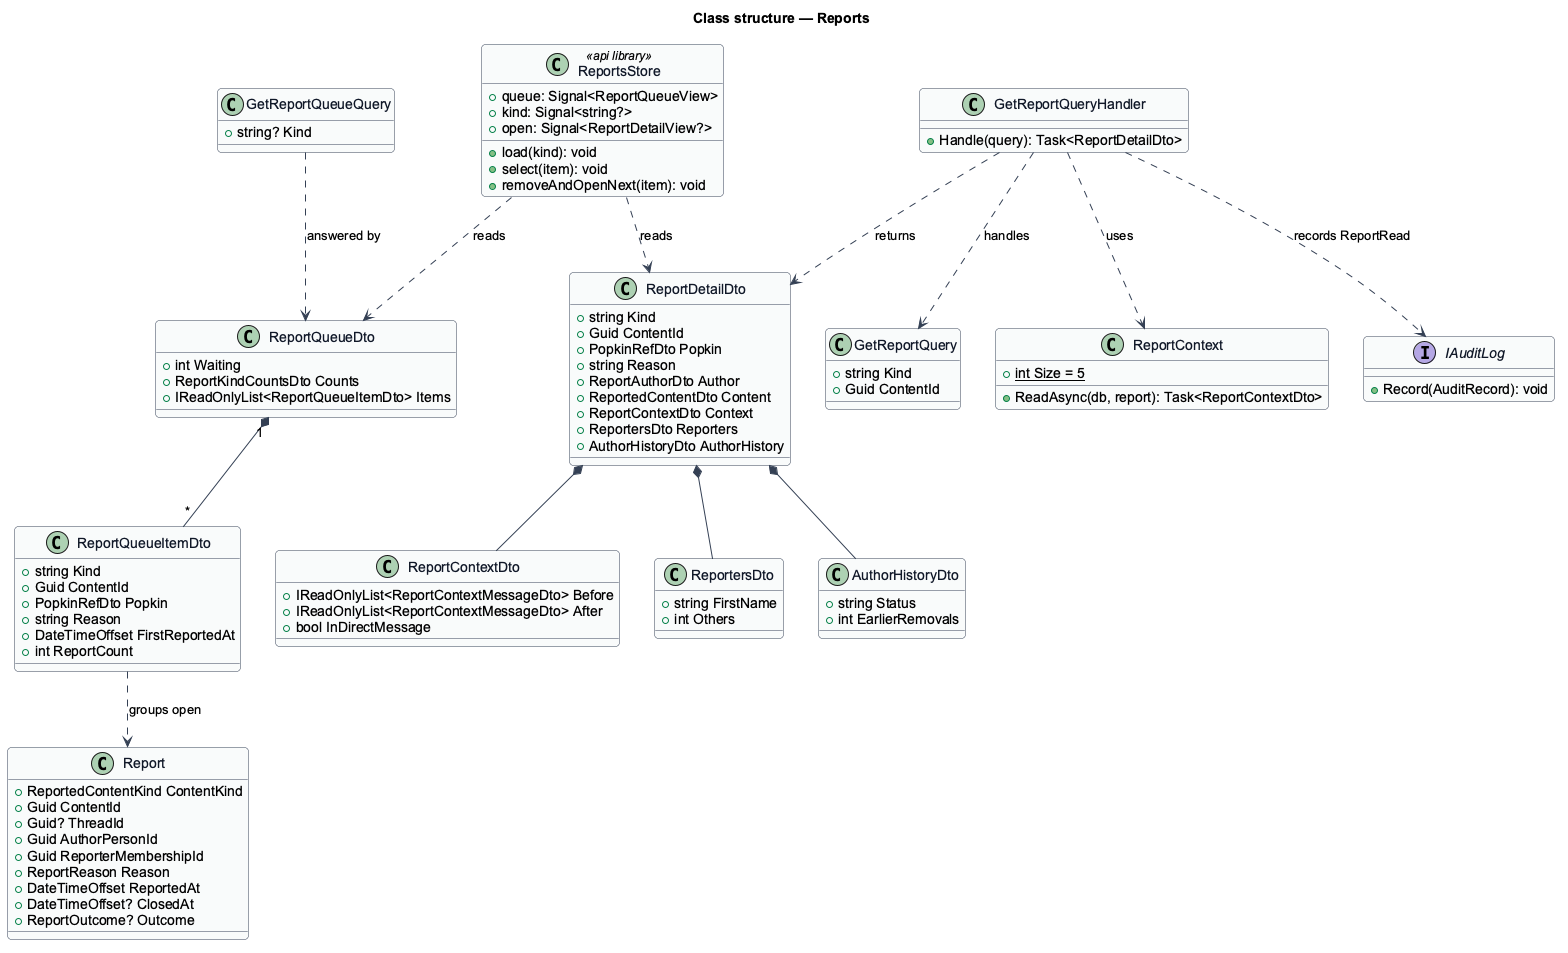

The diagram above was rendered by PlantUML. Its source (embedded in the PNG):
@startuml
skinparam backgroundColor #FFFFFF
skinparam shadowing false
skinparam roundcorner 8
skinparam defaultFontName Arial
skinparam ArrowColor #344054
skinparam class {
  BorderColor #344054
  FontColor #101828
  BackgroundColor #F9FAFB
}
title Class structure — Reports

class Report {
  +ReportedContentKind ContentKind
  +Guid ContentId
  +Guid? ThreadId
  +Guid AuthorPersonId
  +Guid ReporterMembershipId
  +ReportReason Reason
  +DateTimeOffset ReportedAt
  +DateTimeOffset? ClosedAt
  +ReportOutcome? Outcome
}
class GetReportQueueQuery {
  +string? Kind
}
class GetReportQuery {
  +string Kind
  +Guid ContentId
}
class ReportQueueDto {
  +int Waiting
  +ReportKindCountsDto Counts
  +IReadOnlyList<ReportQueueItemDto> Items
}
class ReportQueueItemDto {
  +string Kind
  +Guid ContentId
  +PopkinRefDto Popkin
  +string Reason
  +DateTimeOffset FirstReportedAt
  +int ReportCount
}
class ReportDetailDto {
  +string Kind
  +Guid ContentId
  +PopkinRefDto Popkin
  +string Reason
  +ReportAuthorDto Author
  +ReportedContentDto Content
  +ReportContextDto Context
  +ReportersDto Reporters
  +AuthorHistoryDto AuthorHistory
}
class ReportContextDto {
  +IReadOnlyList<ReportContextMessageDto> Before
  +IReadOnlyList<ReportContextMessageDto> After
  +bool InDirectMessage
}
class ReportContext {
  +{static} int Size = 5
  +ReadAsync(db, report): Task<ReportContextDto>
}
class ReportersDto {
  +string FirstName
  +int Others
}
class AuthorHistoryDto {
  +string Status
  +int EarlierRemovals
}
interface IAuditLog {
  +Record(AuditRecord): void
}
class GetReportQueryHandler {
  +Handle(query): Task<ReportDetailDto>
}
class ReportsStore <<api library>> {
  +queue: Signal<ReportQueueView>
  +kind: Signal<string?>
  +open: Signal<ReportDetailView?>
  +load(kind): void
  +select(item): void
  +removeAndOpenNext(item): void
}

GetReportQueueQuery ..> ReportQueueDto : answered by
ReportQueueDto "1" *-- "*" ReportQueueItemDto
ReportQueueItemDto ..> Report : groups open
GetReportQueryHandler ..> GetReportQuery : handles
GetReportQueryHandler ..> ReportContext : uses
GetReportQueryHandler ..> IAuditLog : records ReportRead
GetReportQueryHandler ..> ReportDetailDto : returns
ReportDetailDto *-- ReportContextDto
ReportDetailDto *-- ReportersDto
ReportDetailDto *-- AuthorHistoryDto
ReportsStore ..> ReportQueueDto : reads
ReportsStore ..> ReportDetailDto : reads
@enduml